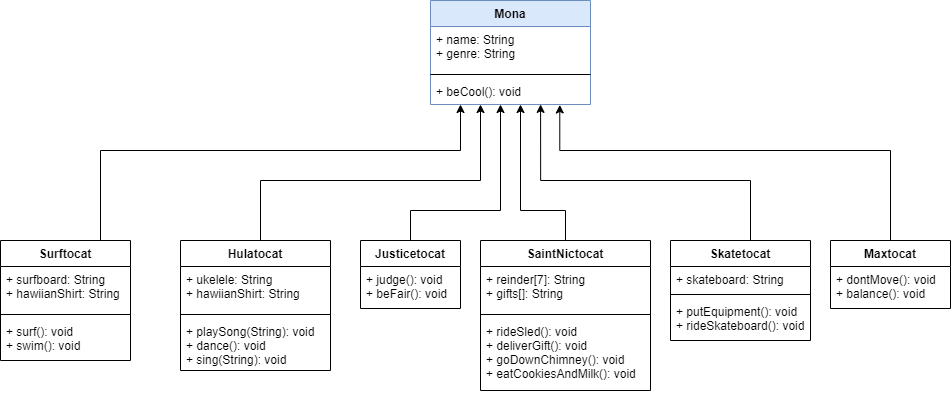

The diagram above was exported from draw.io. Its source (the exported page's mxGraphModel, read from the mxfile embedded in the PNG):
<mxGraphModel dx="1737" dy="884" grid="1" gridSize="10" guides="1" tooltips="1" connect="1" arrows="1" fold="1" page="1" pageScale="1" pageWidth="1169" pageHeight="827" math="0" shadow="0">
  <root>
    <object label="" id="WIyWlLk6GJQsqaUBKTNV-0">
      <mxCell />
    </object>
    <mxCell id="WIyWlLk6GJQsqaUBKTNV-1" parent="WIyWlLk6GJQsqaUBKTNV-0" />
    <mxCell id="I7k1tpo1u5D5PxukVBwT-4" value="Mona" style="swimlane;fontStyle=1;align=center;verticalAlign=top;childLayout=stackLayout;horizontal=1;startSize=26;horizontalStack=0;resizeParent=1;resizeParentMax=0;resizeLast=0;collapsible=1;marginBottom=0;fillColor=#dae8fc;strokeColor=#6c8ebf;" parent="WIyWlLk6GJQsqaUBKTNV-1" vertex="1">
      <mxGeometry x="539" y="80" width="160" height="104" as="geometry" />
    </mxCell>
    <mxCell id="I7k1tpo1u5D5PxukVBwT-5" value="+ name: String&#10;+ genre: String" style="text;strokeColor=none;fillColor=none;align=left;verticalAlign=top;spacingLeft=4;spacingRight=4;overflow=hidden;rotatable=0;points=[[0,0.5],[1,0.5]];portConstraint=eastwest;" parent="I7k1tpo1u5D5PxukVBwT-4" vertex="1">
      <mxGeometry y="26" width="160" height="44" as="geometry" />
    </mxCell>
    <mxCell id="I7k1tpo1u5D5PxukVBwT-6" value="" style="line;strokeWidth=1;fillColor=none;align=left;verticalAlign=middle;spacingTop=-1;spacingLeft=3;spacingRight=3;rotatable=0;labelPosition=right;points=[];portConstraint=eastwest;" parent="I7k1tpo1u5D5PxukVBwT-4" vertex="1">
      <mxGeometry y="70" width="160" height="8" as="geometry" />
    </mxCell>
    <mxCell id="I7k1tpo1u5D5PxukVBwT-7" value="+ beCool(): void" style="text;strokeColor=none;fillColor=none;align=left;verticalAlign=top;spacingLeft=4;spacingRight=4;overflow=hidden;rotatable=0;points=[[0,0.5],[1,0.5]];portConstraint=eastwest;" parent="I7k1tpo1u5D5PxukVBwT-4" vertex="1">
      <mxGeometry y="78" width="160" height="26" as="geometry" />
    </mxCell>
    <mxCell id="63iZmL9ExkdVfcqRv3cK-3" style="edgeStyle=orthogonalEdgeStyle;rounded=0;orthogonalLoop=1;jettySize=auto;html=1;" edge="1" parent="WIyWlLk6GJQsqaUBKTNV-1" source="I7k1tpo1u5D5PxukVBwT-14">
      <mxGeometry relative="1" as="geometry">
        <mxPoint x="569" y="184" as="targetPoint" />
        <Array as="points">
          <mxPoint x="209" y="230" />
          <mxPoint x="569" y="230" />
          <mxPoint x="569" y="184" />
        </Array>
      </mxGeometry>
    </mxCell>
    <mxCell id="I7k1tpo1u5D5PxukVBwT-14" value="Surftocat&#10;" style="swimlane;fontStyle=1;align=center;verticalAlign=top;childLayout=stackLayout;horizontal=1;startSize=26;horizontalStack=0;resizeParent=1;resizeParentMax=0;resizeLast=0;collapsible=1;marginBottom=0;" parent="WIyWlLk6GJQsqaUBKTNV-1" vertex="1">
      <mxGeometry x="109" y="320" width="130" height="120" as="geometry" />
    </mxCell>
    <mxCell id="I7k1tpo1u5D5PxukVBwT-15" value="+ surfboard: String&#10;+ hawiianShirt: String" style="text;strokeColor=none;fillColor=none;align=left;verticalAlign=top;spacingLeft=4;spacingRight=4;overflow=hidden;rotatable=0;points=[[0,0.5],[1,0.5]];portConstraint=eastwest;" parent="I7k1tpo1u5D5PxukVBwT-14" vertex="1">
      <mxGeometry y="26" width="130" height="44" as="geometry" />
    </mxCell>
    <mxCell id="I7k1tpo1u5D5PxukVBwT-16" value="" style="line;strokeWidth=1;fillColor=none;align=left;verticalAlign=middle;spacingTop=-1;spacingLeft=3;spacingRight=3;rotatable=0;labelPosition=right;points=[];portConstraint=eastwest;" parent="I7k1tpo1u5D5PxukVBwT-14" vertex="1">
      <mxGeometry y="70" width="130" height="8" as="geometry" />
    </mxCell>
    <mxCell id="I7k1tpo1u5D5PxukVBwT-17" value="+ surf(): void&#10;+ swim(): void" style="text;strokeColor=none;fillColor=none;align=left;verticalAlign=top;spacingLeft=4;spacingRight=4;overflow=hidden;rotatable=0;points=[[0,0.5],[1,0.5]];portConstraint=eastwest;" parent="I7k1tpo1u5D5PxukVBwT-14" vertex="1">
      <mxGeometry y="78" width="130" height="42" as="geometry" />
    </mxCell>
    <mxCell id="63iZmL9ExkdVfcqRv3cK-1" style="edgeStyle=orthogonalEdgeStyle;rounded=0;orthogonalLoop=1;jettySize=auto;html=1;" edge="1" parent="WIyWlLk6GJQsqaUBKTNV-1" source="I7k1tpo1u5D5PxukVBwT-18">
      <mxGeometry relative="1" as="geometry">
        <mxPoint x="589" y="184" as="targetPoint" />
        <Array as="points">
          <mxPoint x="369" y="260" />
          <mxPoint x="589" y="260" />
        </Array>
      </mxGeometry>
    </mxCell>
    <mxCell id="I7k1tpo1u5D5PxukVBwT-18" value="Hulatocat" style="swimlane;fontStyle=1;align=center;verticalAlign=top;childLayout=stackLayout;horizontal=1;startSize=26;horizontalStack=0;resizeParent=1;resizeParentMax=0;resizeLast=0;collapsible=1;marginBottom=0;" parent="WIyWlLk6GJQsqaUBKTNV-1" vertex="1">
      <mxGeometry x="289" y="320" width="150" height="130" as="geometry" />
    </mxCell>
    <mxCell id="I7k1tpo1u5D5PxukVBwT-19" value="+ ukelele: String&#10;+ hawiianShirt: String" style="text;strokeColor=none;fillColor=none;align=left;verticalAlign=top;spacingLeft=4;spacingRight=4;overflow=hidden;rotatable=0;points=[[0,0.5],[1,0.5]];portConstraint=eastwest;" parent="I7k1tpo1u5D5PxukVBwT-18" vertex="1">
      <mxGeometry y="26" width="150" height="44" as="geometry" />
    </mxCell>
    <mxCell id="I7k1tpo1u5D5PxukVBwT-20" value="" style="line;strokeWidth=1;fillColor=none;align=left;verticalAlign=middle;spacingTop=-1;spacingLeft=3;spacingRight=3;rotatable=0;labelPosition=right;points=[];portConstraint=eastwest;" parent="I7k1tpo1u5D5PxukVBwT-18" vertex="1">
      <mxGeometry y="70" width="150" height="8" as="geometry" />
    </mxCell>
    <mxCell id="I7k1tpo1u5D5PxukVBwT-21" value="+ playSong(String): void&#10;+ dance(): void&#10;+ sing(String): void" style="text;strokeColor=none;fillColor=none;align=left;verticalAlign=top;spacingLeft=4;spacingRight=4;overflow=hidden;rotatable=0;points=[[0,0.5],[1,0.5]];portConstraint=eastwest;" parent="I7k1tpo1u5D5PxukVBwT-18" vertex="1">
      <mxGeometry y="78" width="150" height="52" as="geometry" />
    </mxCell>
    <mxCell id="63iZmL9ExkdVfcqRv3cK-15" style="edgeStyle=orthogonalEdgeStyle;rounded=0;orthogonalLoop=1;jettySize=auto;html=1;exitX=0.5;exitY=0;exitDx=0;exitDy=0;entryX=0.441;entryY=1.001;entryDx=0;entryDy=0;entryPerimeter=0;" edge="1" parent="WIyWlLk6GJQsqaUBKTNV-1" source="63iZmL9ExkdVfcqRv3cK-4" target="I7k1tpo1u5D5PxukVBwT-7">
      <mxGeometry relative="1" as="geometry">
        <mxPoint x="619" y="220" as="targetPoint" />
        <Array as="points">
          <mxPoint x="519" y="290" />
          <mxPoint x="609" y="290" />
          <mxPoint x="609" y="184" />
        </Array>
      </mxGeometry>
    </mxCell>
    <mxCell id="63iZmL9ExkdVfcqRv3cK-4" value="Justicetocat" style="swimlane;fontStyle=1;align=center;verticalAlign=top;childLayout=stackLayout;horizontal=1;startSize=26;horizontalStack=0;resizeParent=1;resizeParentMax=0;resizeLast=0;collapsible=1;marginBottom=0;" vertex="1" parent="WIyWlLk6GJQsqaUBKTNV-1">
      <mxGeometry x="469" y="320" width="100" height="68" as="geometry" />
    </mxCell>
    <mxCell id="63iZmL9ExkdVfcqRv3cK-7" value="+ judge(): void&#10;+ beFair(): void" style="text;strokeColor=none;fillColor=none;align=left;verticalAlign=top;spacingLeft=4;spacingRight=4;overflow=hidden;rotatable=0;points=[[0,0.5],[1,0.5]];portConstraint=eastwest;" vertex="1" parent="63iZmL9ExkdVfcqRv3cK-4">
      <mxGeometry y="26" width="100" height="42" as="geometry" />
    </mxCell>
    <mxCell id="63iZmL9ExkdVfcqRv3cK-33" style="edgeStyle=orthogonalEdgeStyle;rounded=0;orthogonalLoop=1;jettySize=auto;html=1;" edge="1" parent="WIyWlLk6GJQsqaUBKTNV-1" source="63iZmL9ExkdVfcqRv3cK-9">
      <mxGeometry relative="1" as="geometry">
        <mxPoint x="629" y="184" as="targetPoint" />
        <Array as="points">
          <mxPoint x="674" y="290" />
          <mxPoint x="629" y="290" />
        </Array>
      </mxGeometry>
    </mxCell>
    <mxCell id="63iZmL9ExkdVfcqRv3cK-9" value="SaintNictocat" style="swimlane;fontStyle=1;align=center;verticalAlign=top;childLayout=stackLayout;horizontal=1;startSize=26;horizontalStack=0;resizeParent=1;resizeParentMax=0;resizeLast=0;collapsible=1;marginBottom=0;" vertex="1" parent="WIyWlLk6GJQsqaUBKTNV-1">
      <mxGeometry x="589" y="320" width="170" height="150" as="geometry" />
    </mxCell>
    <mxCell id="63iZmL9ExkdVfcqRv3cK-10" value="+ reinder[7]: String&#10;+ gifts[]: String" style="text;strokeColor=none;fillColor=none;align=left;verticalAlign=top;spacingLeft=4;spacingRight=4;overflow=hidden;rotatable=0;points=[[0,0.5],[1,0.5]];portConstraint=eastwest;" vertex="1" parent="63iZmL9ExkdVfcqRv3cK-9">
      <mxGeometry y="26" width="170" height="44" as="geometry" />
    </mxCell>
    <mxCell id="63iZmL9ExkdVfcqRv3cK-11" value="" style="line;strokeWidth=1;fillColor=none;align=left;verticalAlign=middle;spacingTop=-1;spacingLeft=3;spacingRight=3;rotatable=0;labelPosition=right;points=[];portConstraint=eastwest;" vertex="1" parent="63iZmL9ExkdVfcqRv3cK-9">
      <mxGeometry y="70" width="170" height="8" as="geometry" />
    </mxCell>
    <mxCell id="63iZmL9ExkdVfcqRv3cK-12" value="+ rideSled(): void&#10;+ deliverGift(): void&#10;+ goDownChimney(): void&#10;+ eatCookiesAndMilk(): void" style="text;strokeColor=none;fillColor=none;align=left;verticalAlign=top;spacingLeft=4;spacingRight=4;overflow=hidden;rotatable=0;points=[[0,0.5],[1,0.5]];portConstraint=eastwest;" vertex="1" parent="63iZmL9ExkdVfcqRv3cK-9">
      <mxGeometry y="78" width="170" height="72" as="geometry" />
    </mxCell>
    <mxCell id="63iZmL9ExkdVfcqRv3cK-38" style="edgeStyle=orthogonalEdgeStyle;rounded=0;orthogonalLoop=1;jettySize=auto;html=1;entryX=0.688;entryY=0.995;entryDx=0;entryDy=0;entryPerimeter=0;" edge="1" parent="WIyWlLk6GJQsqaUBKTNV-1" source="63iZmL9ExkdVfcqRv3cK-34" target="I7k1tpo1u5D5PxukVBwT-7">
      <mxGeometry relative="1" as="geometry">
        <mxPoint x="649" y="200" as="targetPoint" />
        <Array as="points">
          <mxPoint x="859" y="260" />
          <mxPoint x="649" y="260" />
        </Array>
      </mxGeometry>
    </mxCell>
    <mxCell id="63iZmL9ExkdVfcqRv3cK-34" value="Skatetocat" style="swimlane;fontStyle=1;align=center;verticalAlign=top;childLayout=stackLayout;horizontal=1;startSize=26;horizontalStack=0;resizeParent=1;resizeParentMax=0;resizeLast=0;collapsible=1;marginBottom=0;" vertex="1" parent="WIyWlLk6GJQsqaUBKTNV-1">
      <mxGeometry x="779" y="320" width="140" height="100" as="geometry" />
    </mxCell>
    <mxCell id="63iZmL9ExkdVfcqRv3cK-35" value="+ skateboard: String&#10;" style="text;strokeColor=none;fillColor=none;align=left;verticalAlign=top;spacingLeft=4;spacingRight=4;overflow=hidden;rotatable=0;points=[[0,0.5],[1,0.5]];portConstraint=eastwest;" vertex="1" parent="63iZmL9ExkdVfcqRv3cK-34">
      <mxGeometry y="26" width="140" height="24" as="geometry" />
    </mxCell>
    <mxCell id="63iZmL9ExkdVfcqRv3cK-36" value="" style="line;strokeWidth=1;fillColor=none;align=left;verticalAlign=middle;spacingTop=-1;spacingLeft=3;spacingRight=3;rotatable=0;labelPosition=right;points=[];portConstraint=eastwest;" vertex="1" parent="63iZmL9ExkdVfcqRv3cK-34">
      <mxGeometry y="50" width="140" height="8" as="geometry" />
    </mxCell>
    <mxCell id="63iZmL9ExkdVfcqRv3cK-37" value="+ putEquipment(): void&#10;+ rideSkateboard(): void" style="text;strokeColor=none;fillColor=none;align=left;verticalAlign=top;spacingLeft=4;spacingRight=4;overflow=hidden;rotatable=0;points=[[0,0.5],[1,0.5]];portConstraint=eastwest;" vertex="1" parent="63iZmL9ExkdVfcqRv3cK-34">
      <mxGeometry y="58" width="140" height="42" as="geometry" />
    </mxCell>
    <mxCell id="63iZmL9ExkdVfcqRv3cK-43" style="edgeStyle=orthogonalEdgeStyle;rounded=0;orthogonalLoop=1;jettySize=auto;html=1;entryX=0.808;entryY=1.017;entryDx=0;entryDy=0;entryPerimeter=0;" edge="1" parent="WIyWlLk6GJQsqaUBKTNV-1" source="63iZmL9ExkdVfcqRv3cK-39" target="I7k1tpo1u5D5PxukVBwT-7">
      <mxGeometry relative="1" as="geometry">
        <Array as="points">
          <mxPoint x="999" y="230" />
          <mxPoint x="668" y="230" />
        </Array>
      </mxGeometry>
    </mxCell>
    <mxCell id="63iZmL9ExkdVfcqRv3cK-39" value="Maxtocat" style="swimlane;fontStyle=1;align=center;verticalAlign=top;childLayout=stackLayout;horizontal=1;startSize=26;horizontalStack=0;resizeParent=1;resizeParentMax=0;resizeLast=0;collapsible=1;marginBottom=0;" vertex="1" parent="WIyWlLk6GJQsqaUBKTNV-1">
      <mxGeometry x="939" y="320" width="120" height="68" as="geometry" />
    </mxCell>
    <mxCell id="63iZmL9ExkdVfcqRv3cK-42" value="+ dontMove(): void&#10;+ balance(): void" style="text;strokeColor=none;fillColor=none;align=left;verticalAlign=top;spacingLeft=4;spacingRight=4;overflow=hidden;rotatable=0;points=[[0,0.5],[1,0.5]];portConstraint=eastwest;" vertex="1" parent="63iZmL9ExkdVfcqRv3cK-39">
      <mxGeometry y="26" width="120" height="42" as="geometry" />
    </mxCell>
  </root>
</mxGraphModel>